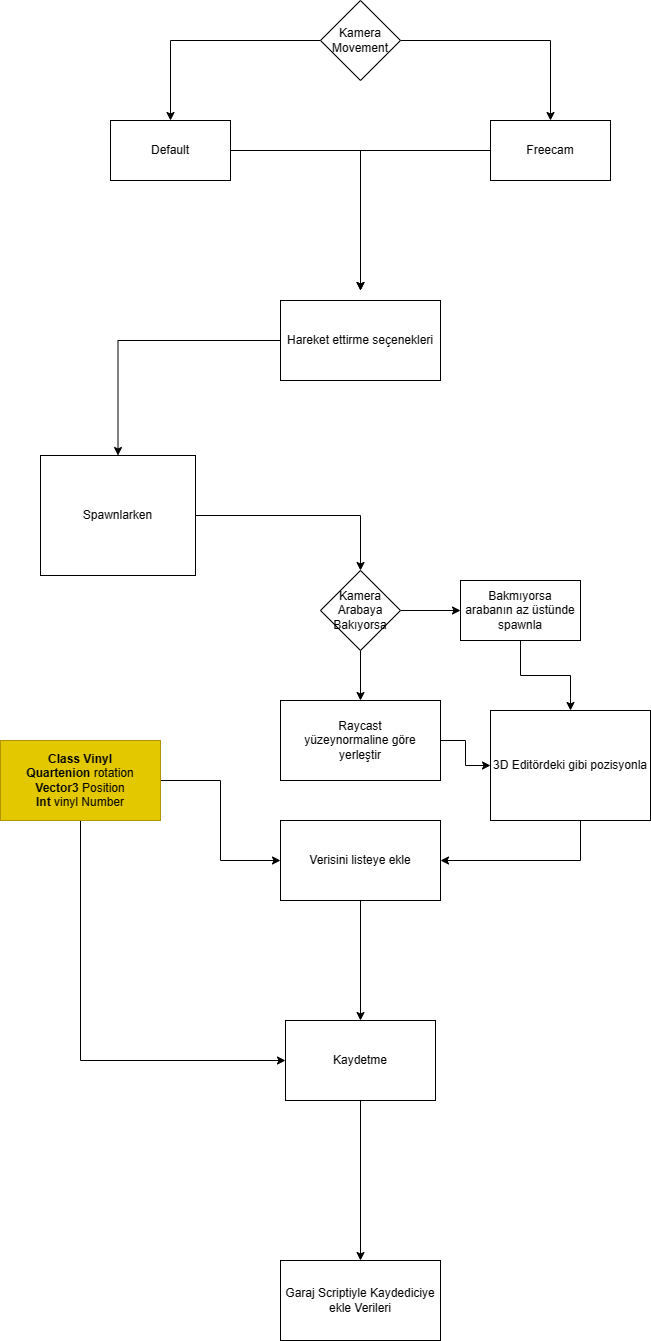

The diagram above was exported from draw.io. Its source (the exported page's mxGraphModel, read from the mxfile embedded in the PNG):
<mxGraphModel dx="1434" dy="764" grid="1" gridSize="10" guides="1" tooltips="1" connect="1" arrows="1" fold="1" page="1" pageScale="1" pageWidth="827" pageHeight="1169" math="0" shadow="0">
  <root>
    <mxCell id="0" />
    <mxCell id="1" parent="0" />
    <mxCell id="Ljn2hSmYKPW1DWm1Pxz1-30" style="edgeStyle=orthogonalEdgeStyle;rounded=0;orthogonalLoop=1;jettySize=auto;html=1;entryX=0;entryY=0.5;entryDx=0;entryDy=0;" parent="1" source="Ljn2hSmYKPW1DWm1Pxz1-1" target="Ljn2hSmYKPW1DWm1Pxz1-29" edge="1">
      <mxGeometry relative="1" as="geometry" />
    </mxCell>
    <mxCell id="Ljn2hSmYKPW1DWm1Pxz1-32" style="edgeStyle=orthogonalEdgeStyle;rounded=0;orthogonalLoop=1;jettySize=auto;html=1;entryX=0;entryY=0.5;entryDx=0;entryDy=0;" parent="1" source="Ljn2hSmYKPW1DWm1Pxz1-1" target="Ljn2hSmYKPW1DWm1Pxz1-31" edge="1">
      <mxGeometry relative="1" as="geometry">
        <mxPoint x="120" y="1240" as="targetPoint" />
        <Array as="points">
          <mxPoint x="120" y="1200" />
        </Array>
      </mxGeometry>
    </mxCell>
    <mxCell id="Ljn2hSmYKPW1DWm1Pxz1-1" value="&lt;b&gt;Class Vinyl&lt;/b&gt;&lt;br&gt;&lt;b&gt;Quartenion&lt;/b&gt; rotation&lt;br&gt;&lt;b&gt;Vector3 &lt;/b&gt;Position&lt;br&gt;&lt;b&gt;Int &lt;/b&gt;vinyl Number" style="rounded=0;whiteSpace=wrap;html=1;fillColor=#e3c800;fontColor=#000000;strokeColor=#B09500;" parent="1" vertex="1">
      <mxGeometry x="40" y="880" width="160" height="80" as="geometry" />
    </mxCell>
    <mxCell id="Ljn2hSmYKPW1DWm1Pxz1-19" style="edgeStyle=orthogonalEdgeStyle;rounded=0;orthogonalLoop=1;jettySize=auto;html=1;entryX=0.5;entryY=0;entryDx=0;entryDy=0;" parent="1" source="Ljn2hSmYKPW1DWm1Pxz1-4" target="Ljn2hSmYKPW1DWm1Pxz1-20" edge="1">
      <mxGeometry relative="1" as="geometry">
        <mxPoint x="370" y="655" as="targetPoint" />
      </mxGeometry>
    </mxCell>
    <mxCell id="Ljn2hSmYKPW1DWm1Pxz1-4" value="Spawnlarken" style="rounded=0;whiteSpace=wrap;html=1;" parent="1" vertex="1">
      <mxGeometry x="80" y="595" width="155" height="120" as="geometry" />
    </mxCell>
    <mxCell id="Ljn2hSmYKPW1DWm1Pxz1-28" style="edgeStyle=orthogonalEdgeStyle;rounded=0;orthogonalLoop=1;jettySize=auto;html=1;entryX=1;entryY=0.5;entryDx=0;entryDy=0;" parent="1" source="Ljn2hSmYKPW1DWm1Pxz1-8" target="Ljn2hSmYKPW1DWm1Pxz1-29" edge="1">
      <mxGeometry relative="1" as="geometry">
        <mxPoint x="460" y="1040" as="targetPoint" />
        <Array as="points">
          <mxPoint x="620" y="1000" />
        </Array>
      </mxGeometry>
    </mxCell>
    <mxCell id="Ljn2hSmYKPW1DWm1Pxz1-8" value="3D Editördeki gibi pozisyonla" style="whiteSpace=wrap;html=1;" parent="1" vertex="1">
      <mxGeometry x="530" y="850" width="160" height="110" as="geometry" />
    </mxCell>
    <mxCell id="Ljn2hSmYKPW1DWm1Pxz1-13" style="edgeStyle=orthogonalEdgeStyle;rounded=0;orthogonalLoop=1;jettySize=auto;html=1;" parent="1" source="Ljn2hSmYKPW1DWm1Pxz1-9" target="Ljn2hSmYKPW1DWm1Pxz1-12" edge="1">
      <mxGeometry relative="1" as="geometry" />
    </mxCell>
    <mxCell id="Ljn2hSmYKPW1DWm1Pxz1-14" style="edgeStyle=orthogonalEdgeStyle;rounded=0;orthogonalLoop=1;jettySize=auto;html=1;entryX=0.5;entryY=0;entryDx=0;entryDy=0;" parent="1" source="Ljn2hSmYKPW1DWm1Pxz1-9" target="Ljn2hSmYKPW1DWm1Pxz1-11" edge="1">
      <mxGeometry relative="1" as="geometry" />
    </mxCell>
    <mxCell id="Ljn2hSmYKPW1DWm1Pxz1-9" value="Kamera Movement" style="rhombus;whiteSpace=wrap;html=1;" parent="1" vertex="1">
      <mxGeometry x="360" y="140" width="80" height="80" as="geometry" />
    </mxCell>
    <mxCell id="Ljn2hSmYKPW1DWm1Pxz1-15" style="edgeStyle=orthogonalEdgeStyle;rounded=0;orthogonalLoop=1;jettySize=auto;html=1;" parent="1" source="Ljn2hSmYKPW1DWm1Pxz1-11" edge="1">
      <mxGeometry relative="1" as="geometry">
        <mxPoint x="400" y="430" as="targetPoint" />
      </mxGeometry>
    </mxCell>
    <mxCell id="Ljn2hSmYKPW1DWm1Pxz1-11" value="Default" style="rounded=0;whiteSpace=wrap;html=1;" parent="1" vertex="1">
      <mxGeometry x="150" y="260" width="120" height="60" as="geometry" />
    </mxCell>
    <mxCell id="Ljn2hSmYKPW1DWm1Pxz1-16" style="edgeStyle=orthogonalEdgeStyle;rounded=0;orthogonalLoop=1;jettySize=auto;html=1;" parent="1" source="Ljn2hSmYKPW1DWm1Pxz1-12" edge="1">
      <mxGeometry relative="1" as="geometry">
        <mxPoint x="400" y="430" as="targetPoint" />
      </mxGeometry>
    </mxCell>
    <mxCell id="Ljn2hSmYKPW1DWm1Pxz1-12" value="Freecam" style="rounded=0;whiteSpace=wrap;html=1;" parent="1" vertex="1">
      <mxGeometry x="530" y="260" width="120" height="60" as="geometry" />
    </mxCell>
    <mxCell id="Ljn2hSmYKPW1DWm1Pxz1-18" style="edgeStyle=orthogonalEdgeStyle;rounded=0;orthogonalLoop=1;jettySize=auto;html=1;" parent="1" source="Ljn2hSmYKPW1DWm1Pxz1-17" target="Ljn2hSmYKPW1DWm1Pxz1-4" edge="1">
      <mxGeometry relative="1" as="geometry" />
    </mxCell>
    <mxCell id="Ljn2hSmYKPW1DWm1Pxz1-17" value="Hareket ettirme seçenekleri" style="rounded=0;whiteSpace=wrap;html=1;" parent="1" vertex="1">
      <mxGeometry x="320" y="440" width="160" height="80" as="geometry" />
    </mxCell>
    <mxCell id="Ljn2hSmYKPW1DWm1Pxz1-21" style="edgeStyle=orthogonalEdgeStyle;rounded=0;orthogonalLoop=1;jettySize=auto;html=1;entryX=0.5;entryY=0;entryDx=0;entryDy=0;" parent="1" source="Ljn2hSmYKPW1DWm1Pxz1-20" target="Ljn2hSmYKPW1DWm1Pxz1-22" edge="1">
      <mxGeometry relative="1" as="geometry">
        <mxPoint x="400" y="880" as="targetPoint" />
      </mxGeometry>
    </mxCell>
    <mxCell id="Ljn2hSmYKPW1DWm1Pxz1-25" style="edgeStyle=orthogonalEdgeStyle;rounded=0;orthogonalLoop=1;jettySize=auto;html=1;entryX=0;entryY=0.5;entryDx=0;entryDy=0;" parent="1" source="Ljn2hSmYKPW1DWm1Pxz1-20" target="Ljn2hSmYKPW1DWm1Pxz1-24" edge="1">
      <mxGeometry relative="1" as="geometry" />
    </mxCell>
    <mxCell id="Ljn2hSmYKPW1DWm1Pxz1-20" value="Kamera Arabaya Bakıyorsa" style="rhombus;whiteSpace=wrap;html=1;" parent="1" vertex="1">
      <mxGeometry x="360" y="710" width="80" height="80" as="geometry" />
    </mxCell>
    <mxCell id="Ljn2hSmYKPW1DWm1Pxz1-26" style="edgeStyle=orthogonalEdgeStyle;rounded=0;orthogonalLoop=1;jettySize=auto;html=1;entryX=0;entryY=0.5;entryDx=0;entryDy=0;" parent="1" source="Ljn2hSmYKPW1DWm1Pxz1-22" target="Ljn2hSmYKPW1DWm1Pxz1-8" edge="1">
      <mxGeometry relative="1" as="geometry" />
    </mxCell>
    <mxCell id="Ljn2hSmYKPW1DWm1Pxz1-22" value="Raycast&lt;br&gt;yüzeynormaline göre&lt;br&gt;yerleştir" style="whiteSpace=wrap;html=1;" parent="1" vertex="1">
      <mxGeometry x="320" y="840" width="160" height="80" as="geometry" />
    </mxCell>
    <mxCell id="Ljn2hSmYKPW1DWm1Pxz1-27" style="edgeStyle=orthogonalEdgeStyle;rounded=0;orthogonalLoop=1;jettySize=auto;html=1;entryX=0.5;entryY=0;entryDx=0;entryDy=0;" parent="1" source="Ljn2hSmYKPW1DWm1Pxz1-24" target="Ljn2hSmYKPW1DWm1Pxz1-8" edge="1">
      <mxGeometry relative="1" as="geometry" />
    </mxCell>
    <mxCell id="Ljn2hSmYKPW1DWm1Pxz1-24" value="Bakmıyorsa&lt;br&gt;arabanın az üstünde spawnla" style="whiteSpace=wrap;html=1;" parent="1" vertex="1">
      <mxGeometry x="500" y="720" width="120" height="60" as="geometry" />
    </mxCell>
    <mxCell id="Ljn2hSmYKPW1DWm1Pxz1-35" style="edgeStyle=orthogonalEdgeStyle;rounded=0;orthogonalLoop=1;jettySize=auto;html=1;" parent="1" source="Ljn2hSmYKPW1DWm1Pxz1-29" target="Ljn2hSmYKPW1DWm1Pxz1-31" edge="1">
      <mxGeometry relative="1" as="geometry" />
    </mxCell>
    <mxCell id="Ljn2hSmYKPW1DWm1Pxz1-29" value="Verisini listeye ekle" style="whiteSpace=wrap;html=1;" parent="1" vertex="1">
      <mxGeometry x="320" y="960" width="160" height="80" as="geometry" />
    </mxCell>
    <mxCell id="Ljn2hSmYKPW1DWm1Pxz1-33" style="edgeStyle=orthogonalEdgeStyle;rounded=0;orthogonalLoop=1;jettySize=auto;html=1;entryX=0.5;entryY=0;entryDx=0;entryDy=0;" parent="1" source="Ljn2hSmYKPW1DWm1Pxz1-31" target="Ljn2hSmYKPW1DWm1Pxz1-34" edge="1">
      <mxGeometry relative="1" as="geometry">
        <mxPoint x="400" y="1380" as="targetPoint" />
      </mxGeometry>
    </mxCell>
    <mxCell id="Ljn2hSmYKPW1DWm1Pxz1-31" value="Kaydetme" style="rounded=0;whiteSpace=wrap;html=1;" parent="1" vertex="1">
      <mxGeometry x="325" y="1160" width="150" height="80" as="geometry" />
    </mxCell>
    <mxCell id="Ljn2hSmYKPW1DWm1Pxz1-34" value="Garaj Scriptiyle Kaydediciye ekle Verileri" style="whiteSpace=wrap;html=1;" parent="1" vertex="1">
      <mxGeometry x="320" y="1400" width="160" height="80" as="geometry" />
    </mxCell>
  </root>
</mxGraphModel>